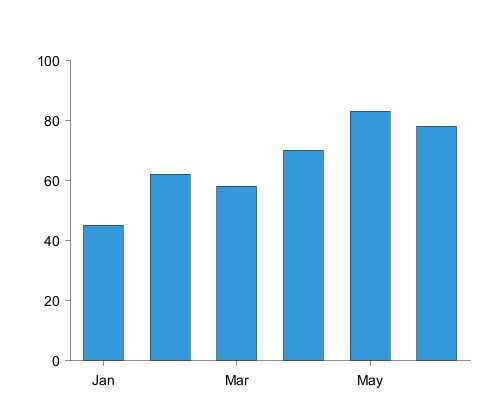

The diagram above was rendered by PlantUML. Its source (embedded in the PNG):
@startchart
h-axis [Jan, Feb, Mar, Apr, May, Jun] spacing 2
v-axis 0 --> 100
bar [45, 62, 58, 70, 83, 78] #3498db
@endchart